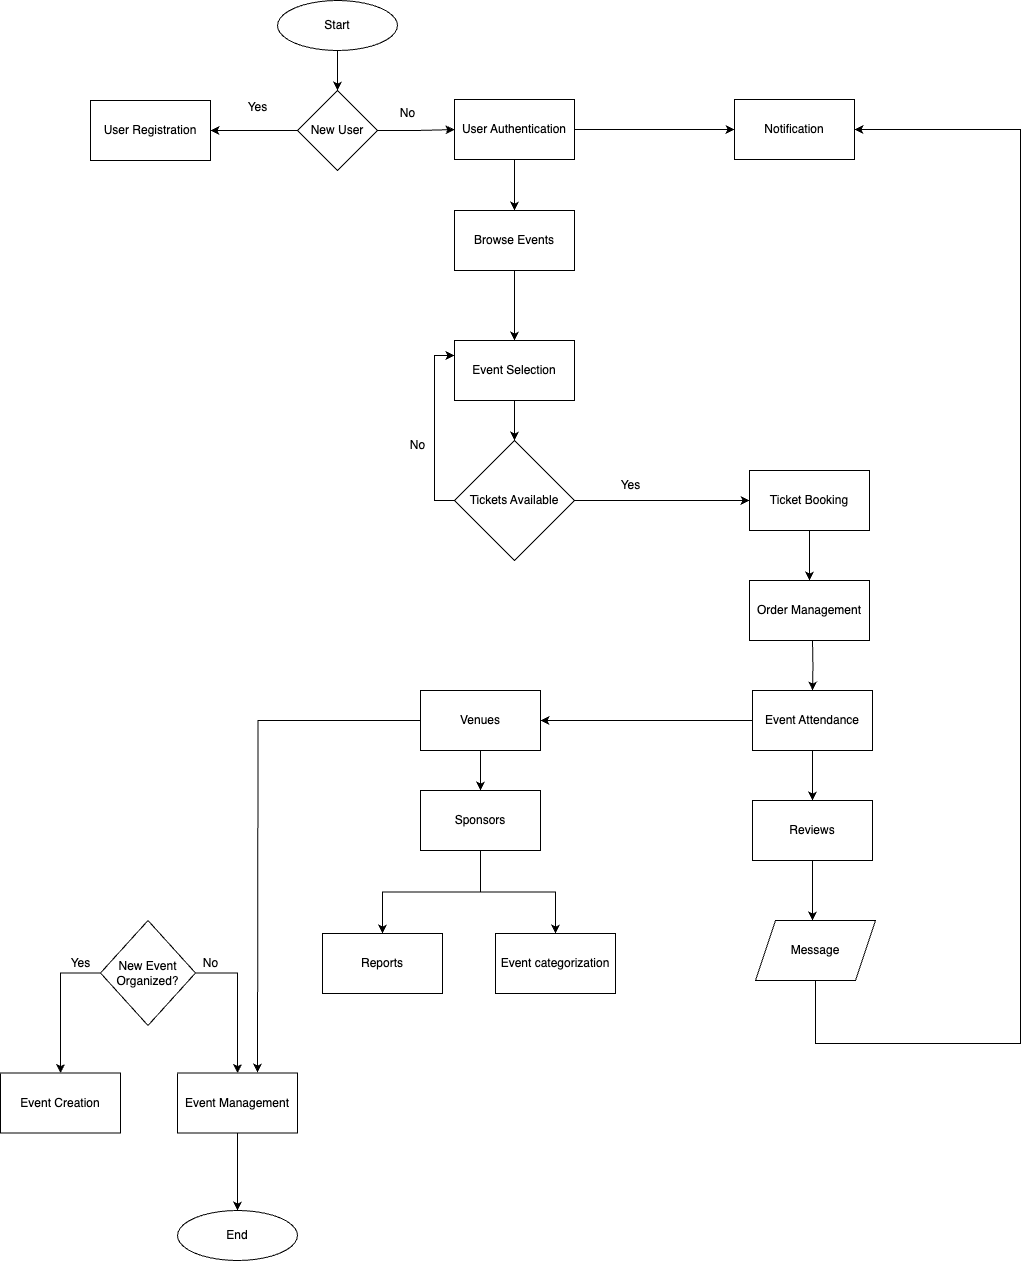

The diagram above was exported from draw.io. Its source (the exported page's mxGraphModel, read from the mxfile embedded in the PNG):
<mxGraphModel dx="1578" dy="1000" grid="0" gridSize="10" guides="1" tooltips="1" connect="1" arrows="1" fold="1" page="1" pageScale="1" pageWidth="1169" pageHeight="1654" background="none" math="0" shadow="0">
  <root>
    <mxCell id="0" />
    <mxCell id="1" parent="0" />
    <mxCell id="TrUgmV-_xeEdXhBJ6L5U-3" style="edgeStyle=orthogonalEdgeStyle;rounded=0;orthogonalLoop=1;jettySize=auto;html=1;exitX=0.5;exitY=1;exitDx=0;exitDy=0;entryX=0.5;entryY=0;entryDx=0;entryDy=0;" edge="1" parent="1" source="TrUgmV-_xeEdXhBJ6L5U-1" target="TrUgmV-_xeEdXhBJ6L5U-2">
      <mxGeometry relative="1" as="geometry" />
    </mxCell>
    <mxCell id="TrUgmV-_xeEdXhBJ6L5U-1" value="Start" style="ellipse;whiteSpace=wrap;html=1;" vertex="1" parent="1">
      <mxGeometry x="317" y="130" width="120" height="50" as="geometry" />
    </mxCell>
    <mxCell id="TrUgmV-_xeEdXhBJ6L5U-7" style="edgeStyle=orthogonalEdgeStyle;rounded=0;orthogonalLoop=1;jettySize=auto;html=1;exitX=1;exitY=0.5;exitDx=0;exitDy=0;" edge="1" parent="1" source="TrUgmV-_xeEdXhBJ6L5U-2" target="TrUgmV-_xeEdXhBJ6L5U-8">
      <mxGeometry relative="1" as="geometry">
        <mxPoint x="607" y="249.5" as="targetPoint" />
        <mxPoint x="687" y="250" as="sourcePoint" />
      </mxGeometry>
    </mxCell>
    <mxCell id="TrUgmV-_xeEdXhBJ6L5U-29" style="edgeStyle=orthogonalEdgeStyle;rounded=0;orthogonalLoop=1;jettySize=auto;html=1;exitX=0;exitY=0.5;exitDx=0;exitDy=0;entryX=1;entryY=0.5;entryDx=0;entryDy=0;" edge="1" parent="1" source="TrUgmV-_xeEdXhBJ6L5U-2" target="TrUgmV-_xeEdXhBJ6L5U-5">
      <mxGeometry relative="1" as="geometry" />
    </mxCell>
    <mxCell id="TrUgmV-_xeEdXhBJ6L5U-2" value="New User" style="rhombus;whiteSpace=wrap;html=1;" vertex="1" parent="1">
      <mxGeometry x="337" y="220" width="80" height="80" as="geometry" />
    </mxCell>
    <mxCell id="TrUgmV-_xeEdXhBJ6L5U-5" value="User Registration" style="rounded=0;whiteSpace=wrap;html=1;" vertex="1" parent="1">
      <mxGeometry x="130" y="230" width="120" height="60" as="geometry" />
    </mxCell>
    <mxCell id="TrUgmV-_xeEdXhBJ6L5U-13" style="edgeStyle=orthogonalEdgeStyle;rounded=0;orthogonalLoop=1;jettySize=auto;html=1;exitX=0.5;exitY=1;exitDx=0;exitDy=0;entryX=0.5;entryY=0;entryDx=0;entryDy=0;" edge="1" parent="1" source="TrUgmV-_xeEdXhBJ6L5U-8" target="TrUgmV-_xeEdXhBJ6L5U-11">
      <mxGeometry relative="1" as="geometry" />
    </mxCell>
    <mxCell id="TrUgmV-_xeEdXhBJ6L5U-32" style="edgeStyle=orthogonalEdgeStyle;rounded=0;orthogonalLoop=1;jettySize=auto;html=1;exitX=1;exitY=0.5;exitDx=0;exitDy=0;entryX=0;entryY=0.5;entryDx=0;entryDy=0;" edge="1" parent="1" source="TrUgmV-_xeEdXhBJ6L5U-8" target="TrUgmV-_xeEdXhBJ6L5U-31">
      <mxGeometry relative="1" as="geometry" />
    </mxCell>
    <mxCell id="TrUgmV-_xeEdXhBJ6L5U-8" value="User Authentication" style="rounded=0;whiteSpace=wrap;html=1;" vertex="1" parent="1">
      <mxGeometry x="494" y="229" width="120" height="60" as="geometry" />
    </mxCell>
    <mxCell id="TrUgmV-_xeEdXhBJ6L5U-9" value="Yes" style="text;html=1;align=center;verticalAlign=middle;resizable=0;points=[];autosize=1;strokeColor=none;fillColor=none;" vertex="1" parent="1">
      <mxGeometry x="277" y="222" width="40" height="30" as="geometry" />
    </mxCell>
    <mxCell id="TrUgmV-_xeEdXhBJ6L5U-14" style="edgeStyle=orthogonalEdgeStyle;rounded=0;orthogonalLoop=1;jettySize=auto;html=1;exitX=0.5;exitY=1;exitDx=0;exitDy=0;entryX=0.5;entryY=0;entryDx=0;entryDy=0;" edge="1" parent="1" source="TrUgmV-_xeEdXhBJ6L5U-11" target="TrUgmV-_xeEdXhBJ6L5U-12">
      <mxGeometry relative="1" as="geometry" />
    </mxCell>
    <mxCell id="TrUgmV-_xeEdXhBJ6L5U-11" value="Browse Events" style="rounded=0;whiteSpace=wrap;html=1;" vertex="1" parent="1">
      <mxGeometry x="494" y="340" width="120" height="60" as="geometry" />
    </mxCell>
    <mxCell id="TrUgmV-_xeEdXhBJ6L5U-16" style="edgeStyle=orthogonalEdgeStyle;rounded=0;orthogonalLoop=1;jettySize=auto;html=1;exitX=0.5;exitY=1;exitDx=0;exitDy=0;entryX=0.5;entryY=0;entryDx=0;entryDy=0;" edge="1" parent="1" source="TrUgmV-_xeEdXhBJ6L5U-12" target="TrUgmV-_xeEdXhBJ6L5U-15">
      <mxGeometry relative="1" as="geometry" />
    </mxCell>
    <mxCell id="TrUgmV-_xeEdXhBJ6L5U-12" value="Event Selection" style="rounded=0;whiteSpace=wrap;html=1;" vertex="1" parent="1">
      <mxGeometry x="494" y="470" width="120" height="60" as="geometry" />
    </mxCell>
    <mxCell id="TrUgmV-_xeEdXhBJ6L5U-66" style="edgeStyle=orthogonalEdgeStyle;rounded=0;orthogonalLoop=1;jettySize=auto;html=1;exitX=1;exitY=0.5;exitDx=0;exitDy=0;entryX=0;entryY=0.5;entryDx=0;entryDy=0;" edge="1" parent="1" source="TrUgmV-_xeEdXhBJ6L5U-15" target="TrUgmV-_xeEdXhBJ6L5U-17">
      <mxGeometry relative="1" as="geometry" />
    </mxCell>
    <mxCell id="TrUgmV-_xeEdXhBJ6L5U-67" style="edgeStyle=orthogonalEdgeStyle;rounded=0;orthogonalLoop=1;jettySize=auto;html=1;exitX=0;exitY=0.5;exitDx=0;exitDy=0;entryX=0;entryY=0.25;entryDx=0;entryDy=0;" edge="1" parent="1" source="TrUgmV-_xeEdXhBJ6L5U-15" target="TrUgmV-_xeEdXhBJ6L5U-12">
      <mxGeometry relative="1" as="geometry" />
    </mxCell>
    <mxCell id="TrUgmV-_xeEdXhBJ6L5U-15" value="Tickets Available" style="rhombus;whiteSpace=wrap;html=1;" vertex="1" parent="1">
      <mxGeometry x="494" y="570" width="120" height="120" as="geometry" />
    </mxCell>
    <mxCell id="TrUgmV-_xeEdXhBJ6L5U-22" style="edgeStyle=orthogonalEdgeStyle;rounded=0;orthogonalLoop=1;jettySize=auto;html=1;exitX=0.5;exitY=1;exitDx=0;exitDy=0;entryX=0.5;entryY=0;entryDx=0;entryDy=0;" edge="1" parent="1" source="TrUgmV-_xeEdXhBJ6L5U-17" target="TrUgmV-_xeEdXhBJ6L5U-18">
      <mxGeometry relative="1" as="geometry" />
    </mxCell>
    <mxCell id="TrUgmV-_xeEdXhBJ6L5U-17" value="Ticket Booking" style="rounded=0;whiteSpace=wrap;html=1;" vertex="1" parent="1">
      <mxGeometry x="789" y="600" width="120" height="60" as="geometry" />
    </mxCell>
    <mxCell id="TrUgmV-_xeEdXhBJ6L5U-23" style="edgeStyle=orthogonalEdgeStyle;rounded=0;orthogonalLoop=1;jettySize=auto;html=1;exitX=0.5;exitY=1;exitDx=0;exitDy=0;entryX=0.5;entryY=0;entryDx=0;entryDy=0;" edge="1" parent="1" target="TrUgmV-_xeEdXhBJ6L5U-19">
      <mxGeometry relative="1" as="geometry">
        <mxPoint x="852" y="770" as="sourcePoint" />
      </mxGeometry>
    </mxCell>
    <mxCell id="TrUgmV-_xeEdXhBJ6L5U-18" value="Order Management" style="rounded=0;whiteSpace=wrap;html=1;" vertex="1" parent="1">
      <mxGeometry x="789" y="710" width="120" height="60" as="geometry" />
    </mxCell>
    <mxCell id="TrUgmV-_xeEdXhBJ6L5U-25" style="edgeStyle=orthogonalEdgeStyle;rounded=0;orthogonalLoop=1;jettySize=auto;html=1;exitX=0.5;exitY=1;exitDx=0;exitDy=0;" edge="1" parent="1" source="TrUgmV-_xeEdXhBJ6L5U-19">
      <mxGeometry relative="1" as="geometry">
        <mxPoint x="852" y="930" as="targetPoint" />
      </mxGeometry>
    </mxCell>
    <mxCell id="TrUgmV-_xeEdXhBJ6L5U-69" style="edgeStyle=orthogonalEdgeStyle;rounded=0;orthogonalLoop=1;jettySize=auto;html=1;exitX=0;exitY=0.5;exitDx=0;exitDy=0;entryX=1;entryY=0.5;entryDx=0;entryDy=0;" edge="1" parent="1" source="TrUgmV-_xeEdXhBJ6L5U-19" target="TrUgmV-_xeEdXhBJ6L5U-35">
      <mxGeometry relative="1" as="geometry" />
    </mxCell>
    <mxCell id="TrUgmV-_xeEdXhBJ6L5U-19" value="Event Attendance" style="rounded=0;whiteSpace=wrap;html=1;" vertex="1" parent="1">
      <mxGeometry x="792" y="820" width="120" height="60" as="geometry" />
    </mxCell>
    <mxCell id="TrUgmV-_xeEdXhBJ6L5U-30" style="edgeStyle=orthogonalEdgeStyle;rounded=0;orthogonalLoop=1;jettySize=auto;html=1;exitX=0.5;exitY=1;exitDx=0;exitDy=0;" edge="1" parent="1" source="TrUgmV-_xeEdXhBJ6L5U-24">
      <mxGeometry relative="1" as="geometry">
        <mxPoint x="852" y="1050" as="targetPoint" />
      </mxGeometry>
    </mxCell>
    <mxCell id="TrUgmV-_xeEdXhBJ6L5U-24" value="Reviews" style="rounded=0;whiteSpace=wrap;html=1;" vertex="1" parent="1">
      <mxGeometry x="792" y="930" width="120" height="60" as="geometry" />
    </mxCell>
    <mxCell id="TrUgmV-_xeEdXhBJ6L5U-33" style="edgeStyle=orthogonalEdgeStyle;rounded=0;orthogonalLoop=1;jettySize=auto;html=1;entryX=1;entryY=0.5;entryDx=0;entryDy=0;exitX=0.5;exitY=1;exitDx=0;exitDy=0;" edge="1" parent="1" source="TrUgmV-_xeEdXhBJ6L5U-72" target="TrUgmV-_xeEdXhBJ6L5U-31">
      <mxGeometry relative="1" as="geometry">
        <mxPoint x="1020" y="570" as="targetPoint" />
        <mxPoint x="906.9230769230771" y="1105.0769230769229" as="sourcePoint" />
        <Array as="points">
          <mxPoint x="855" y="1173" />
          <mxPoint x="1060" y="1173" />
          <mxPoint x="1060" y="259" />
        </Array>
      </mxGeometry>
    </mxCell>
    <mxCell id="TrUgmV-_xeEdXhBJ6L5U-28" value="No" style="text;html=1;align=center;verticalAlign=middle;resizable=0;points=[];autosize=1;strokeColor=none;fillColor=none;" vertex="1" parent="1">
      <mxGeometry x="427" y="228" width="40" height="30" as="geometry" />
    </mxCell>
    <mxCell id="TrUgmV-_xeEdXhBJ6L5U-31" value="Notification" style="rounded=0;whiteSpace=wrap;html=1;" vertex="1" parent="1">
      <mxGeometry x="774" y="229" width="120" height="60" as="geometry" />
    </mxCell>
    <mxCell id="TrUgmV-_xeEdXhBJ6L5U-41" style="edgeStyle=orthogonalEdgeStyle;rounded=0;orthogonalLoop=1;jettySize=auto;html=1;exitX=0.5;exitY=1;exitDx=0;exitDy=0;entryX=0.5;entryY=0;entryDx=0;entryDy=0;" edge="1" parent="1" source="TrUgmV-_xeEdXhBJ6L5U-35" target="TrUgmV-_xeEdXhBJ6L5U-36">
      <mxGeometry relative="1" as="geometry" />
    </mxCell>
    <mxCell id="TrUgmV-_xeEdXhBJ6L5U-58" style="edgeStyle=orthogonalEdgeStyle;rounded=0;orthogonalLoop=1;jettySize=auto;html=1;exitX=0;exitY=0.5;exitDx=0;exitDy=0;" edge="1" parent="1" source="TrUgmV-_xeEdXhBJ6L5U-35">
      <mxGeometry relative="1" as="geometry">
        <mxPoint x="297" y="1202" as="targetPoint" />
      </mxGeometry>
    </mxCell>
    <mxCell id="TrUgmV-_xeEdXhBJ6L5U-35" value="Venues" style="rounded=0;whiteSpace=wrap;html=1;" vertex="1" parent="1">
      <mxGeometry x="460" y="820" width="120" height="60" as="geometry" />
    </mxCell>
    <mxCell id="TrUgmV-_xeEdXhBJ6L5U-42" style="edgeStyle=orthogonalEdgeStyle;rounded=0;orthogonalLoop=1;jettySize=auto;html=1;exitX=0.5;exitY=1;exitDx=0;exitDy=0;entryX=0.5;entryY=0;entryDx=0;entryDy=0;" edge="1" parent="1" source="TrUgmV-_xeEdXhBJ6L5U-36" target="TrUgmV-_xeEdXhBJ6L5U-37">
      <mxGeometry relative="1" as="geometry" />
    </mxCell>
    <mxCell id="TrUgmV-_xeEdXhBJ6L5U-43" style="edgeStyle=orthogonalEdgeStyle;rounded=0;orthogonalLoop=1;jettySize=auto;html=1;exitX=0.5;exitY=1;exitDx=0;exitDy=0;entryX=0.5;entryY=0;entryDx=0;entryDy=0;" edge="1" parent="1" source="TrUgmV-_xeEdXhBJ6L5U-36" target="TrUgmV-_xeEdXhBJ6L5U-38">
      <mxGeometry relative="1" as="geometry" />
    </mxCell>
    <mxCell id="TrUgmV-_xeEdXhBJ6L5U-36" value="Sponsors" style="rounded=0;whiteSpace=wrap;html=1;" vertex="1" parent="1">
      <mxGeometry x="460" y="920" width="120" height="60" as="geometry" />
    </mxCell>
    <mxCell id="TrUgmV-_xeEdXhBJ6L5U-37" value="Reports" style="rounded=0;whiteSpace=wrap;html=1;" vertex="1" parent="1">
      <mxGeometry x="362" y="1063" width="120" height="60" as="geometry" />
    </mxCell>
    <mxCell id="TrUgmV-_xeEdXhBJ6L5U-38" value="Event categorization" style="rounded=0;whiteSpace=wrap;html=1;" vertex="1" parent="1">
      <mxGeometry x="535" y="1063" width="120" height="60" as="geometry" />
    </mxCell>
    <mxCell id="TrUgmV-_xeEdXhBJ6L5U-47" value="Yes" style="text;html=1;align=center;verticalAlign=middle;resizable=0;points=[];autosize=1;strokeColor=none;fillColor=none;" vertex="1" parent="1">
      <mxGeometry x="650" y="600" width="40" height="30" as="geometry" />
    </mxCell>
    <mxCell id="TrUgmV-_xeEdXhBJ6L5U-54" style="edgeStyle=orthogonalEdgeStyle;rounded=0;orthogonalLoop=1;jettySize=auto;html=1;exitX=0;exitY=0.5;exitDx=0;exitDy=0;entryX=0.5;entryY=0;entryDx=0;entryDy=0;" edge="1" parent="1" source="TrUgmV-_xeEdXhBJ6L5U-48" target="TrUgmV-_xeEdXhBJ6L5U-49">
      <mxGeometry relative="1" as="geometry" />
    </mxCell>
    <mxCell id="TrUgmV-_xeEdXhBJ6L5U-56" style="edgeStyle=orthogonalEdgeStyle;rounded=0;orthogonalLoop=1;jettySize=auto;html=1;exitX=1;exitY=0.5;exitDx=0;exitDy=0;entryX=0.5;entryY=0;entryDx=0;entryDy=0;" edge="1" parent="1" source="TrUgmV-_xeEdXhBJ6L5U-48" target="TrUgmV-_xeEdXhBJ6L5U-50">
      <mxGeometry relative="1" as="geometry" />
    </mxCell>
    <mxCell id="TrUgmV-_xeEdXhBJ6L5U-48" value="New Event Organized?" style="rhombus;whiteSpace=wrap;html=1;" vertex="1" parent="1">
      <mxGeometry x="140" y="1050" width="95" height="105" as="geometry" />
    </mxCell>
    <mxCell id="TrUgmV-_xeEdXhBJ6L5U-49" value="Event Creation" style="rounded=0;whiteSpace=wrap;html=1;" vertex="1" parent="1">
      <mxGeometry x="40" y="1202.5" width="120" height="60" as="geometry" />
    </mxCell>
    <mxCell id="TrUgmV-_xeEdXhBJ6L5U-68" style="edgeStyle=orthogonalEdgeStyle;rounded=0;orthogonalLoop=1;jettySize=auto;html=1;exitX=0.5;exitY=1;exitDx=0;exitDy=0;entryX=0.5;entryY=0;entryDx=0;entryDy=0;" edge="1" parent="1" source="TrUgmV-_xeEdXhBJ6L5U-50" target="TrUgmV-_xeEdXhBJ6L5U-52">
      <mxGeometry relative="1" as="geometry" />
    </mxCell>
    <mxCell id="TrUgmV-_xeEdXhBJ6L5U-50" value="Event Management" style="rounded=0;whiteSpace=wrap;html=1;" vertex="1" parent="1">
      <mxGeometry x="217" y="1202.5" width="120" height="60" as="geometry" />
    </mxCell>
    <mxCell id="TrUgmV-_xeEdXhBJ6L5U-52" value="End" style="ellipse;whiteSpace=wrap;html=1;" vertex="1" parent="1">
      <mxGeometry x="217" y="1340" width="120" height="50" as="geometry" />
    </mxCell>
    <mxCell id="TrUgmV-_xeEdXhBJ6L5U-55" value="Yes" style="text;html=1;align=center;verticalAlign=middle;resizable=0;points=[];autosize=1;strokeColor=none;fillColor=none;" vertex="1" parent="1">
      <mxGeometry x="100" y="1078" width="40" height="30" as="geometry" />
    </mxCell>
    <mxCell id="TrUgmV-_xeEdXhBJ6L5U-57" value="No" style="text;html=1;align=center;verticalAlign=middle;resizable=0;points=[];autosize=1;strokeColor=none;fillColor=none;" vertex="1" parent="1">
      <mxGeometry x="230" y="1078" width="40" height="30" as="geometry" />
    </mxCell>
    <mxCell id="TrUgmV-_xeEdXhBJ6L5U-62" value="No" style="text;html=1;align=center;verticalAlign=middle;resizable=0;points=[];autosize=1;strokeColor=none;fillColor=none;" vertex="1" parent="1">
      <mxGeometry x="437" y="560" width="40" height="30" as="geometry" />
    </mxCell>
    <mxCell id="TrUgmV-_xeEdXhBJ6L5U-72" value="Message" style="shape=parallelogram;perimeter=parallelogramPerimeter;whiteSpace=wrap;html=1;fixedSize=1;" vertex="1" parent="1">
      <mxGeometry x="795" y="1050" width="120" height="60" as="geometry" />
    </mxCell>
  </root>
</mxGraphModel>